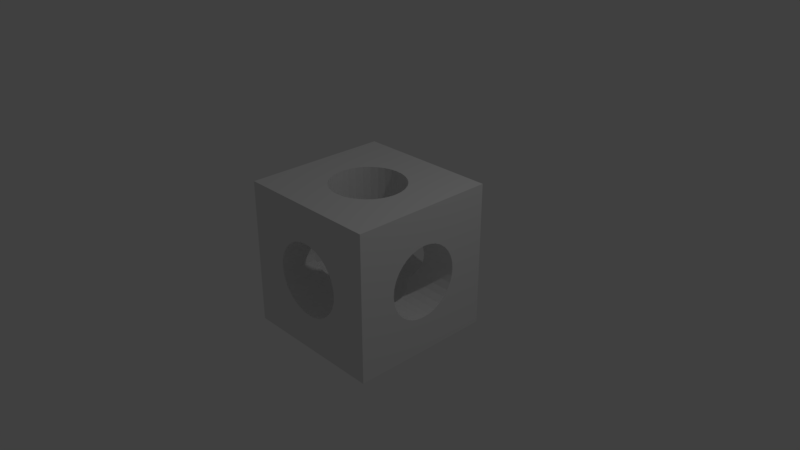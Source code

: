 # Source: cube_thing.blend  (saved by Blender 2.79.0; exported with 4.5.12 LTS)
import bpy
from mathutils import Matrix  # noqa: F401  (used for matrix-valued properties, if any)

bpy.ops.wm.read_factory_settings(use_empty=True)
scene = bpy.context.scene
scene.name = 'Scene'

# ---- collections
col_collection_1 = bpy.data.collections.new('Collection 1'); scene.collection.children.link(col_collection_1)

# ---- materials (node trees are filled in below, after node groups)
mat_material = bpy.data.materials.new('Material')
mat_material.alpha_threshold = 0.0
mat_material.use_transparent_shadow = False
mat_material.roughness = 0.5
mat_material.line_color = (0.0, 0.0, 0.0, 1.0)

# ---- material node trees

# ---- world
world_world = bpy.data.worlds.new('World'); scene.world = world_world
world_world.color = (0.05088, 0.05088, 0.05088)
world_world.use_sun_shadow = False
world_world.sun_shadow_jitter_overblur = 0.0
world_world.cycles.sampling_method = 'MANUAL'

# ---- cameras
cam_camera = bpy.data.cameras.new('Camera')
cam_camera.clip_end = 100.0
cam_camera.lens = 35.0
cam_camera.sensor_width = 32.0
cam_camera.sensor_height = 18.0
cam_camera.ortho_scale = 7.314
cam_camera.dof.focus_distance = 0.0
cam_camera.dof.aperture_fstop = 128.0

# ---- lights
light_lamp = bpy.data.lights.new('Lamp', 'POINT')
light_lamp.transmission_factor = 0.0
light_lamp.cutoff_distance = 30.0
light_lamp.energy = 100.0
light_lamp.shadow_buffer_clip_start = 1.001
light_lamp.shadow_soft_size = 0.1
light_lamp.shadow_maximum_resolution = 0.006
light_lamp.use_absolute_resolution = True

# ---- meshes
me_cube = bpy.data.meshes.new('Cube')
me_cube.from_pydata([(1.0, 1.0, -1.0), (1.0, -1.0, -1.0), (-1.0, -1.0, -1.0), (-1.0, 1.0, -1.0), (1.0, 1.0, 1.0), (1.0, -1.0, 1.0), (-1.0, -1.0, 1.0), (-1.0, 1.0, 1.0), (0.2778, 1.0, -0.4157), (0.2778, -1.0, -0.4157), (-0.5, 1.0, -4.371e-08), (-0.5, -1.0, 4.371e-08), (-0.4904, 1.0, 0.09754), (-0.4904, -1.0, 0.09754), (-0.4619, 1.0, 0.1913), (-0.4619, -1.0, 0.1913), (0.1913, 1.0, 0.4619), (0.1913, -1.0, 0.4619), (0.2778, 1.0, 0.4157), (0.2778, -1.0, 0.4157), (0.09754, 1.0, 0.4904), (0.09754, -1.0, 0.4904), (0.3536, 1.0, 0.3536), (0.3536, -1.0, 0.3536), (0.4904, 1.0, 0.09755), (0.4904, -1.0, 0.09755), (0.5, 1.0, 1.192e-07), (0.5, -1.0, 2.066e-07), (0.4619, 1.0, 0.1913), (0.4619, -1.0, 0.1913), (-0.09755, 1.0, -0.4904), (-0.09755, -1.0, -0.4904), (-0.4157, 1.0, -0.2778), (-0.4157, -1.0, -0.2778), (-8.146e-08, 1.0, -0.5), (5.962e-09, -1.0, -0.5), (-0.1913, 1.0, -0.4619), (-0.1913, -1.0, -0.4619), (0.4904, 1.0, -0.09755), (0.4904, -1.0, -0.09754), (-0.3536, 1.0, 0.3536), (-0.3536, -1.0, 0.3536), (-0.4157, 1.0, 0.2778), (-0.4157, -1.0, 0.2778), (-0.2778, 1.0, 0.4157), (-0.2778, -1.0, 0.4157), (0.09755, 1.0, -0.4904), (0.09755, -1.0, -0.4904), (0.4157, 1.0, -0.2778), (0.4157, -1.0, -0.2778), (0.3536, 1.0, -0.3536), (0.3536, -1.0, -0.3536), (0.1913, 1.0, -0.4619), (0.1913, -1.0, -0.4619), (-5.265e-07, 1.0, 0.5), (-4.391e-07, -1.0, 0.5), (0.4157, 1.0, 0.2778), (0.4157, -1.0, 0.2778), (-0.09755, 1.0, 0.4904), (-0.09755, -1.0, 0.4904), (-0.3536, 1.0, -0.3536), (-0.3536, -1.0, -0.3536), (0.4619, 1.0, -0.1913), (0.4619, -1.0, -0.1913), (-0.2778, 1.0, -0.4157), (-0.2778, -1.0, -0.4157), (-0.1913, 1.0, 0.4619), (-0.1913, -1.0, 0.4619), (-0.4619, 1.0, -0.1913), (-0.4619, -1.0, -0.1913), (-0.4904, 1.0, -0.09755), (-0.4904, -1.0, -0.09755), (0.4157, -0.2778, -1.0), (0.4157, -0.2778, 1.0), (0.0, 0.5, -0.5), (0.0, 0.5, -1.0), (0.0, 0.5, 1.0), (0.0, 0.5, 0.5), (-0.09754, 0.4904, -0.4904), (-0.09754, 0.4904, -1.0), (-0.09754, 0.4904, 1.0), (-0.09754, 0.4904, 0.4904), (-0.1913, 0.4619, -0.4619), (-0.1913, 0.4619, -1.0), (-0.1913, 0.4619, 1.0), (-0.1913, 0.4619, 0.4619), (-0.4619, -0.1913, -1.0), (-0.4619, -0.1913, 1.0), (-0.4157, -0.2778, -1.0), (-0.4157, -0.2778, 1.0), (-0.4904, -0.09754, -1.0), (-0.4904, -0.09754, 1.0), (-0.3536, -0.3536, -0.3536), (-0.3536, -0.3536, -1.0), (-0.3536, -0.3536, 1.0), (-0.3536, -0.3536, 0.3536), (-0.09755, -0.4904, -0.4904), (-0.09755, -0.4904, -1.0), (-0.09755, -0.4904, 1.0), (-0.09755, -0.4904, 0.4904), (-1.629e-07, -0.5, -0.5), (-1.629e-07, -0.5, -1.0), (-1.629e-07, -0.5, 1.0), (-1.629e-07, -0.5, 0.5), (-0.1913, -0.4619, -0.4619), (-0.1913, -0.4619, -1.0), (-0.1913, -0.4619, 1.0), (-0.1913, -0.4619, 0.4619), (0.4904, 0.09755, -1.0), (0.4904, 0.09755, 1.0), (0.2778, 0.4157, -0.4157), (0.2778, 0.4157, -1.0), (0.2778, 0.4157, 1.0), (0.2778, 0.4157, 0.4157), (0.5, 3.775e-08, -1.0), (0.5, 3.775e-08, 1.0), (0.4619, 0.1913, -1.0), (0.4619, 0.1913, 1.0), (0.09755, -0.4904, -0.4904), (0.09755, -0.4904, -1.0), (0.09755, -0.4904, 0.4904), (0.09755, -0.4904, 1.0), (-0.3536, 0.3536, -0.3536), (-0.3536, 0.3536, -1.0), (-0.3536, 0.3536, 1.0), (-0.3536, 0.3536, 0.3536), (-0.2778, 0.4157, -0.4157), (-0.2778, 0.4157, -1.0), (-0.2778, 0.4157, 0.4157), (-0.2778, 0.4157, 1.0), (-0.4157, 0.2778, -1.0), (-0.4157, 0.2778, 1.0), (0.4904, -0.09755, -1.0), (0.4904, -0.09755, 1.0), (0.2778, -0.4157, -0.4157), (0.2778, -0.4157, -1.0), (0.2778, -0.4157, 1.0), (0.2778, -0.4157, 0.4157), (0.3536, -0.3536, -1.0), (0.3536, -0.3536, 1.0), (0.3536, -0.3536, -0.3536), (0.3536, -0.3536, 0.3536), (0.4619, -0.1913, -1.0), (0.4619, -0.1913, 1.0), (-0.5, 4.828e-07, -1.0), (-0.5, 4.828e-07, 1.0), (-0.2778, -0.4157, -0.4157), (-0.2778, -0.4157, -1.0), (-0.2778, -0.4157, 0.4157), (-0.2778, -0.4157, 1.0), (-0.4904, 0.09755, -1.0), (-0.4904, 0.09755, 1.0), (0.3536, 0.3536, -1.0), (0.3536, 0.3536, 1.0), (0.3536, 0.3536, -0.3536), (0.3536, 0.3536, 0.3536), (0.1913, -0.4619, -0.4619), (0.1913, -0.4619, -1.0), (0.1913, -0.4619, 1.0), (0.1913, -0.4619, 0.4619), (0.4157, 0.2778, -1.0), (0.4157, 0.2778, 1.0), (-0.4619, 0.1913, -1.0), (-0.4619, 0.1913, 1.0), (0.1913, 0.4619, -0.4619), (0.1913, 0.4619, -1.0), (0.1913, 0.4619, 1.0), (0.1913, 0.4619, 0.4619), (0.09755, 0.4904, -0.4904), (0.09755, 0.4904, -1.0), (0.09755, 0.4904, 0.4904), (0.09755, 0.4904, 1.0), (-1.0, -0.2778, -0.4157), (1.0, -0.2778, -0.4157), (0.4157, -0.2778, -0.4157), (-0.4157, -0.2778, -0.4157), (-1.0, 0.5, 4.371e-08), (0.5, 0.5, -2.186e-08), (-0.5, 0.5, 2.186e-08), (1.0, 0.5, -4.371e-08), (-1.0, 0.4904, 0.09754), (-0.4904, 0.4904, 0.09754), (0.4904, 0.4904, 0.09754), (1.0, 0.4904, 0.09754), (-1.0, 0.4619, 0.1913), (-0.4619, 0.4619, 0.1913), (0.4619, 0.4619, 0.1913), (1.0, 0.4619, 0.1913), (1.0, -0.1913, 0.4619), (-1.0, -0.1913, 0.4619), (0.4619, -0.1913, 0.4619), (-0.4619, -0.1913, 0.4619), (1.0, -0.2778, 0.4157), (-1.0, -0.2778, 0.4157), (0.4157, -0.2778, 0.4157), (-0.4157, -0.2778, 0.4157), (1.0, -0.09754, 0.4904), (-1.0, -0.09754, 0.4904), (-0.4904, -0.09754, 0.4904), (0.4904, -0.09754, 0.4904), (1.0, -0.3536, 0.3536), (-1.0, -0.3536, 0.3536), (1.0, -0.4904, 0.09755), (-1.0, -0.4904, 0.09755), (0.4904, -0.4904, 0.09755), (-0.4904, -0.4904, 0.09755), (1.0, -0.5, 1.192e-07), (-1.0, -0.5, 2.066e-07), (-0.5, -0.5, 1.848e-07), (0.5, -0.5, 1.411e-07), (1.0, -0.4619, 0.1913), (-1.0, -0.4619, 0.1913), (0.4619, -0.4619, 0.1913), (-0.4619, -0.4619, 0.1913), (-1.0, 0.09755, -0.4904), (1.0, 0.09755, -0.4904), (-0.4904, 0.09755, -0.4904), (0.4904, 0.09755, -0.4904), (-1.0, 0.4157, -0.2778), (0.4157, 0.4157, -0.2778), (-0.4157, 0.4157, -0.2778), (1.0, 0.4157, -0.2778), (-1.0, 3.775e-08, -0.5), (1.0, 3.775e-08, -0.5), (-0.5, 3.775e-08, -0.5), (0.5, 3.775e-08, -0.5), (-1.0, 0.1913, -0.4619), (1.0, 0.1913, -0.4619), (0.4619, 0.1913, -0.4619), (-0.4619, 0.1913, -0.4619), (1.0, -0.4904, -0.09755), (-1.0, -0.4904, -0.09754), (0.4904, -0.4904, -0.09755), (-0.4904, -0.4904, -0.09755), (-1.0, 0.3536, 0.3536), (1.0, 0.3536, 0.3536), (-1.0, 0.4157, 0.2778), (0.4157, 0.4157, 0.2778), (-0.4157, 0.4157, 0.2778), (1.0, 0.4157, 0.2778), (1.0, 0.2778, 0.4157), (-1.0, 0.2778, 0.4157), (-0.4157, 0.2778, 0.4157), (0.4157, 0.2778, 0.4157), (-1.0, -0.09755, -0.4904), (1.0, -0.09755, -0.4904), (-0.4904, -0.09755, -0.4904), (0.4904, -0.09755, -0.4904), (1.0, -0.4157, -0.2778), (-1.0, -0.4157, -0.2778), (0.4157, -0.4157, -0.2778), (-0.4157, -0.4157, -0.2778), (-1.0, -0.3536, -0.3536), (1.0, -0.3536, -0.3536), (-1.0, -0.1913, -0.4619), (1.0, -0.1913, -0.4619), (0.4619, -0.1913, -0.4619), (-0.4619, -0.1913, -0.4619), (1.0, 4.828e-07, 0.5), (-1.0, 4.828e-07, 0.5), (-0.5, 4.828e-07, 0.5), (0.5, 4.828e-07, 0.5), (1.0, -0.4157, 0.2778), (-1.0, -0.4157, 0.2778), (0.4157, -0.4157, 0.2778), (-0.4157, -0.4157, 0.2778), (1.0, 0.09755, 0.4904), (-1.0, 0.09755, 0.4904), (-0.4904, 0.09755, 0.4904), (0.4904, 0.09755, 0.4904), (-1.0, 0.3536, -0.3536), (1.0, 0.3536, -0.3536), (1.0, -0.4619, -0.1913), (-1.0, -0.4619, -0.1913), (0.4619, -0.4619, -0.1913), (-0.4619, -0.4619, -0.1913), (-1.0, 0.2778, -0.4157), (1.0, 0.2778, -0.4157), (0.4157, 0.2778, -0.4157), (-0.4157, 0.2778, -0.4157), (1.0, 0.1913, 0.4619), (-1.0, 0.1913, 0.4619), (-0.4619, 0.1913, 0.4619), (0.4619, 0.1913, 0.4619), (-1.0, 0.4619, -0.1913), (0.4619, 0.4619, -0.1913), (-0.4619, 0.4619, -0.1913), (1.0, 0.4619, -0.1913), (-1.0, 0.4904, -0.09755), (-0.4904, 0.4904, -0.09755), (1.0, 0.4904, -0.09755), (0.4904, 0.4904, -0.09755)], [], [(0, 114, 108, 116, 160, 152, 111, 165, 169, 75, 79, 83, 127, 123, 130, 162, 150, 144, 3), (4, 7, 145, 151, 163, 131, 124, 129, 84, 80, 76, 171, 166, 112, 153, 161, 117, 109, 115), (0, 4, 179, 290, 287, 221, 271, 277, 227, 215, 223, 245, 255, 173, 253, 248, 272, 230, 206, 1), (1, 5, 27, 39, 63, 49, 51, 9, 53, 47, 35, 31, 37, 65, 61, 33, 69, 71, 11, 2), (2, 6, 207, 231, 273, 249, 252, 172, 254, 244, 222, 214, 226, 276, 270, 218, 284, 288, 176, 7, 3), (4, 0, 26, 24, 28, 56, 22, 18, 16, 20, 54, 58, 66, 44, 40, 42, 14, 12, 10, 3, 7), (47, 118, 100, 35), (51, 140, 134, 9), (9, 134, 156, 53), (59, 99, 103, 55), (31, 96, 104, 37), (35, 100, 96, 31), (65, 146, 92, 61), (11, 208, 205, 13), (25, 204, 209, 27), (45, 148, 107, 67), (27, 209, 232, 39), (13, 205, 213, 15), (57, 264, 212, 29), (33, 251, 275, 69), (51, 49, 250, 140), (43, 265, 95, 41), (67, 107, 99, 59), (63, 274, 250, 49), (23, 141, 264, 57), (17, 159, 137, 19), (71, 233, 208, 11), (37, 104, 146, 65), (55, 103, 120, 21), (53, 156, 118, 47), (29, 212, 204, 25), (2, 11, 13, 15, 43, 41, 45, 67, 59, 55, 21, 17, 19, 23, 57, 29, 25, 27, 5, 6), (15, 213, 265, 43), (69, 275, 233, 71), (39, 232, 274, 63), (21, 120, 159, 17), (41, 95, 148, 45), (3, 10, 70, 68, 32, 60, 64, 36, 30, 34, 46, 52, 8, 50, 48, 62, 38, 26, 0), (19, 137, 141, 23), (74, 168, 46, 34), (116, 228, 278, 160), (75, 74, 78, 79), (77, 76, 80, 81), (127, 126, 122, 123), (128, 129, 124, 125), (119, 118, 156, 157), (120, 121, 158, 159), (114, 225, 217, 108), (123, 122, 279, 130), (125, 124, 131, 242), (122, 126, 64, 60), (90, 246, 257, 86), (152, 154, 110, 111), (155, 153, 112, 113), (22, 56, 237, 155), (83, 82, 126, 127), (85, 84, 129, 128), (142, 256, 247, 132), (169, 168, 74, 75), (170, 171, 76, 77), (128, 125, 40, 44), (105, 104, 96, 97), (107, 106, 98, 99), (97, 96, 100, 101), (99, 98, 102, 103), (101, 100, 118, 119), (103, 102, 121, 120), (3, 144, 90, 86, 88, 93, 147, 105, 97, 101, 119, 157, 135, 138, 72, 142, 132, 114, 0, 1, 2), (78, 74, 34, 30), (88, 175, 92, 93), (94, 95, 195, 89), (81, 85, 66, 58), (167, 170, 20, 16), (170, 77, 54, 20), (110, 154, 50, 8), (85, 128, 44, 66), (93, 92, 146, 147), (95, 94, 149, 148), (48, 50, 154, 219), (77, 81, 58, 54), (135, 134, 140, 138), (137, 136, 139, 141), (162, 229, 216, 150), (165, 164, 168, 169), (167, 166, 171, 170), (82, 78, 30, 36), (155, 113, 18, 22), (86, 257, 175, 88), (108, 217, 228, 116), (160, 278, 154, 152), (72, 174, 256, 142), (72, 138, 140, 174), (73, 194, 141, 139), (113, 167, 16, 18), (115, 133, 143, 73, 139, 136, 158, 121, 102, 98, 106, 149, 94, 89, 87, 91, 145, 7, 6, 5, 4), (150, 216, 224, 144), (157, 156, 134, 135), (159, 158, 136, 137), (132, 247, 225, 114), (130, 279, 229, 162), (79, 78, 82, 83), (81, 80, 84, 85), (111, 110, 164, 165), (113, 112, 166, 167), (147, 146, 104, 105), (148, 149, 106, 107), (126, 82, 36, 64), (168, 164, 52, 46), (144, 224, 246, 90), (164, 110, 8, 52), (42, 40, 125, 238), (190, 194, 73, 143), (291, 177, 26, 38), (260, 268, 151, 145), (226, 229, 279, 276), (228, 227, 277, 278), (176, 178, 181, 180), (177, 179, 183, 182), (236, 238, 125, 234), (237, 239, 235, 155), (231, 233, 275, 273), (232, 230, 272, 274), (222, 224, 216, 214), (225, 223, 215, 217), (234, 125, 242, 241), (155, 235, 240, 243), (282, 242, 131, 163), (219, 285, 62, 48), (220, 122, 60, 32), (197, 198, 191, 189), (199, 196, 188, 190), (270, 122, 220, 218), (154, 271, 221, 219), (177, 182, 24, 26), (184, 185, 238, 236), (186, 187, 239, 237), (254, 257, 246, 244), (256, 255, 245, 247), (178, 289, 70, 10), (288, 289, 178, 176), (291, 290, 179, 177), (211, 213, 205, 203), (212, 210, 202, 204), (203, 205, 208, 207), (204, 202, 206, 209), (207, 208, 233, 231), (209, 206, 230, 232), (155, 243, 161, 153), (193, 195, 95, 201), (194, 192, 200, 141), (185, 181, 12, 14), (195, 191, 87, 89), (186, 237, 56, 28), (199, 190, 143, 133), (191, 198, 91, 87), (283, 269, 109, 117), (201, 95, 265, 263), (141, 200, 262, 264), (286, 220, 32, 68), (249, 251, 92, 252), (250, 248, 253, 140), (281, 282, 268, 267), (283, 280, 266, 269), (1, 206, 202, 210, 262, 200, 192, 188, 196, 258, 266, 280, 240, 235, 239, 187, 183, 179, 4, 5), (284, 286, 289, 288), (285, 287, 290, 291), (268, 282, 163, 151), (189, 191, 195, 193), (190, 188, 192, 194), (214, 216, 229, 226), (217, 215, 227, 228), (276, 279, 122, 270), (278, 277, 271, 154), (172, 175, 257, 254), (174, 173, 255, 256), (252, 92, 175, 172), (140, 253, 173, 174), (238, 185, 14, 42), (267, 268, 260, 259), (269, 266, 258, 261), (273, 275, 251, 249), (274, 272, 248, 250), (244, 246, 224, 222), (247, 245, 223, 225), (241, 242, 282, 281), (243, 240, 280, 283), (180, 181, 185, 184), (182, 183, 187, 186), (289, 286, 68, 70), (243, 283, 117, 161), (198, 260, 145, 91), (261, 199, 133, 115), (218, 220, 286, 284), (219, 221, 287, 285), (263, 265, 213, 211), (264, 262, 210, 212), (7, 176, 180, 184, 236, 234, 241, 281, 267, 259, 197, 189, 193, 201, 263, 211, 203, 207, 6), (259, 260, 198, 197), (261, 258, 196, 199), (181, 178, 10, 12), (182, 186, 28, 24), (285, 291, 38, 62), (269, 261, 115, 109), (61, 92, 251, 33)])
me_cube.materials.append(mat_material)
me_cube.use_remesh_preserve_volume = False
me_cube.use_remesh_preserve_attributes = False
me_cube.use_mirror_vertex_groups = False
me_cube.update()

# ---- objects
ob_cube = bpy.data.objects.new('Cube', me_cube)
ob_lamp = bpy.data.objects.new('Lamp', light_lamp)
ob_camera = bpy.data.objects.new('Camera', cam_camera)

# ---- transforms, parenting, visibility, modifiers, constraints
ob_cube.location = (0.0, 0.0, 0.0)
ob_cube.lock_rotations_4d = False
ob_cube.empty_display_type = 'ARROWS'
ob_cube.lineart.crease_threshold = 0.0
ob_lamp.location = (4.076, 1.005, 5.904)
ob_lamp.rotation_euler = (0.6503, 0.05522, 1.866)
ob_lamp.lock_rotations_4d = False
ob_lamp.empty_display_type = 'ARROWS'
ob_lamp.color = (0.0, 0.0, 0.0, 0.0)
ob_lamp.lineart.crease_threshold = 0.0
ob_camera.location = (7.481, -6.508, 5.344)
ob_camera.rotation_euler = (1.109, 0.0, 0.8149)
ob_camera.lock_rotations_4d = False
ob_camera.empty_display_type = 'ARROWS'
ob_camera.color = (0.0, 0.0, 0.0, 0.0)
ob_camera.display_type = 'WIRE'
ob_camera.lineart.crease_threshold = 0.0

# ---- collection membership
col_collection_1.objects.link(ob_cube)
col_collection_1.objects.link(ob_lamp)
col_collection_1.objects.link(ob_camera)

# ---- scene / render settings (as saved in the file)
scene.camera = ob_camera
scene.frame_start = 1; scene.frame_end = 250; scene.frame_set(1)
scene.render.engine = 'BLENDER_EEVEE_NEXT'
scene.render.resolution_percentage = 50
scene.render.dither_intensity = 0.0
scene.cycles.use_denoising = False
scene.cycles.samples = 128
scene.cycles.sampling_pattern = 'TABULATED_SOBOL'
scene.cycles.use_adaptive_sampling = False
scene.cycles.use_light_tree = False
scene.cycles.blur_glossy = 0.0
scene.cycles.sample_clamp_indirect = 0.0
scene.view_settings.view_transform = 'Standard'
bpy.context.view_layer.update()

